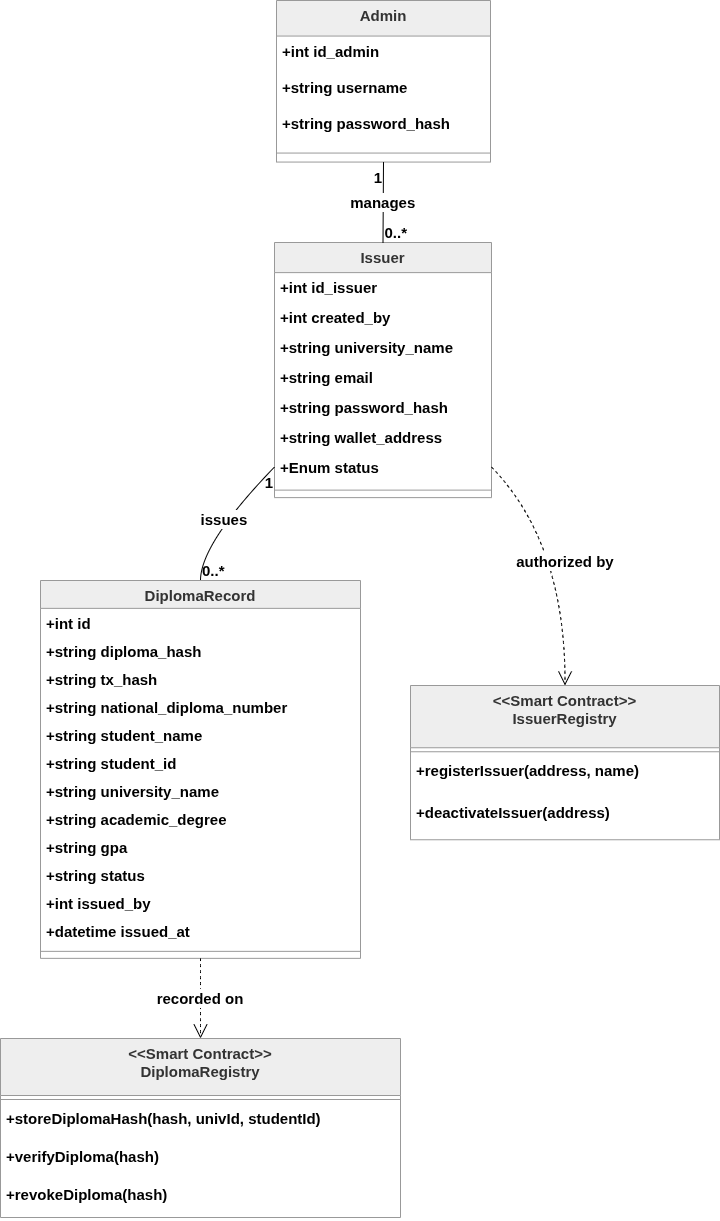

The diagram above was exported from draw.io. Its source (the exported page's mxGraphModel, read from the mxfile embedded in the PNG):
<mxGraphModel dx="1758" dy="1036" grid="0" gridSize="5" guides="1" tooltips="1" connect="1" arrows="1" fold="1" page="1" pageScale="1" pageWidth="827" pageHeight="1169" background="#ffffff" math="0" shadow="0">
  <root>
    <mxCell id="0" />
    <mxCell id="1" parent="0" />
    <mxCell id="DUrxkhg9QmRuqHpvBC1L-383" parent="1" style="swimlane;fontStyle=1;align=center;verticalAlign=top;childLayout=stackLayout;horizontal=1;startSize=35.55555555555556;horizontalStack=0;resizeParent=1;resizeParentMax=0;resizeLast=0;collapsible=0;marginBottom=0;fillColor=light-dark(#eeeeee,#1f2020);strokeColor=light-dark(#999999,#cccccc);fontColor=light-dark(#333333,#cccccc);fontSize=15;" value="Admin" vertex="1">
      <mxGeometry height="161.55555555555554" width="214" x="296" y="42" as="geometry" />
    </mxCell>
    <mxCell id="DUrxkhg9QmRuqHpvBC1L-384" parent="DUrxkhg9QmRuqHpvBC1L-383" style="text;strokeColor=none;fillColor=none;align=left;verticalAlign=top;spacingLeft=4;spacingRight=4;overflow=hidden;rotatable=0;points=[[0,0.5],[1,0.5]];portConstraint=eastwest;fontStyle=1;fontSize=15;" value="+int id_admin" vertex="1">
      <mxGeometry height="36" width="214" y="35.55555555555556" as="geometry" />
    </mxCell>
    <mxCell id="DUrxkhg9QmRuqHpvBC1L-385" parent="DUrxkhg9QmRuqHpvBC1L-383" style="text;strokeColor=none;fillColor=none;align=left;verticalAlign=top;spacingLeft=4;spacingRight=4;overflow=hidden;rotatable=0;points=[[0,0.5],[1,0.5]];portConstraint=eastwest;fontStyle=1;fontSize=15;" value="+string username" vertex="1">
      <mxGeometry height="36" width="214" y="71.55555555555556" as="geometry" />
    </mxCell>
    <mxCell id="DUrxkhg9QmRuqHpvBC1L-386" parent="DUrxkhg9QmRuqHpvBC1L-383" style="text;strokeColor=none;fillColor=none;align=left;verticalAlign=top;spacingLeft=4;spacingRight=4;overflow=hidden;rotatable=0;points=[[0,0.5],[1,0.5]];portConstraint=eastwest;fontStyle=1;fontSize=15;" value="+string password_hash" vertex="1">
      <mxGeometry height="36" width="214" y="107.55555555555556" as="geometry" />
    </mxCell>
    <mxCell id="DUrxkhg9QmRuqHpvBC1L-387" parent="DUrxkhg9QmRuqHpvBC1L-383" style="line;strokeWidth=1;fillColor=none;align=left;verticalAlign=middle;spacingTop=-1;spacingLeft=3;spacingRight=3;rotatable=0;labelPosition=right;points=[];portConstraint=eastwest;strokeColor=inherit;fontStyle=1;fontSize=15;" vertex="1">
      <mxGeometry height="18" width="214" y="143.55555555555554" as="geometry" />
    </mxCell>
    <mxCell id="DUrxkhg9QmRuqHpvBC1L-388" parent="1" style="swimlane;fontStyle=1;align=center;verticalAlign=top;childLayout=stackLayout;horizontal=1;startSize=30.11764705882353;horizontalStack=0;resizeParent=1;resizeParentMax=0;resizeLast=0;collapsible=0;marginBottom=0;fillColor=light-dark(#eeeeee,#1f2020);strokeColor=light-dark(#999999,#cccccc);fontColor=light-dark(#333333,#cccccc);fontSize=15;" value="Issuer" vertex="1">
      <mxGeometry height="255.11764705882354" width="217" x="294" y="284" as="geometry" />
    </mxCell>
    <mxCell id="DUrxkhg9QmRuqHpvBC1L-389" parent="DUrxkhg9QmRuqHpvBC1L-388" style="text;strokeColor=none;fillColor=none;align=left;verticalAlign=top;spacingLeft=4;spacingRight=4;overflow=hidden;rotatable=0;points=[[0,0.5],[1,0.5]];portConstraint=eastwest;fontStyle=1;fontSize=15;" value="+int id_issuer" vertex="1">
      <mxGeometry height="30" width="217" y="30.11764705882353" as="geometry" />
    </mxCell>
    <mxCell id="DUrxkhg9QmRuqHpvBC1L-390" parent="DUrxkhg9QmRuqHpvBC1L-388" style="text;strokeColor=none;fillColor=none;align=left;verticalAlign=top;spacingLeft=4;spacingRight=4;overflow=hidden;rotatable=0;points=[[0,0.5],[1,0.5]];portConstraint=eastwest;fontStyle=1;fontSize=15;" value="+int created_by" vertex="1">
      <mxGeometry height="30" width="217" y="60.11764705882353" as="geometry" />
    </mxCell>
    <mxCell id="DUrxkhg9QmRuqHpvBC1L-391" parent="DUrxkhg9QmRuqHpvBC1L-388" style="text;strokeColor=none;fillColor=none;align=left;verticalAlign=top;spacingLeft=4;spacingRight=4;overflow=hidden;rotatable=0;points=[[0,0.5],[1,0.5]];portConstraint=eastwest;fontStyle=1;fontSize=15;" value="+string university_name" vertex="1">
      <mxGeometry height="30" width="217" y="90.11764705882354" as="geometry" />
    </mxCell>
    <mxCell id="DUrxkhg9QmRuqHpvBC1L-392" parent="DUrxkhg9QmRuqHpvBC1L-388" style="text;strokeColor=none;fillColor=none;align=left;verticalAlign=top;spacingLeft=4;spacingRight=4;overflow=hidden;rotatable=0;points=[[0,0.5],[1,0.5]];portConstraint=eastwest;fontStyle=1;fontSize=15;" value="+string email" vertex="1">
      <mxGeometry height="30" width="217" y="120.11764705882354" as="geometry" />
    </mxCell>
    <mxCell id="DUrxkhg9QmRuqHpvBC1L-393" parent="DUrxkhg9QmRuqHpvBC1L-388" style="text;strokeColor=none;fillColor=none;align=left;verticalAlign=top;spacingLeft=4;spacingRight=4;overflow=hidden;rotatable=0;points=[[0,0.5],[1,0.5]];portConstraint=eastwest;fontStyle=1;fontSize=15;" value="+string password_hash" vertex="1">
      <mxGeometry height="30" width="217" y="150.11764705882354" as="geometry" />
    </mxCell>
    <mxCell id="DUrxkhg9QmRuqHpvBC1L-394" parent="DUrxkhg9QmRuqHpvBC1L-388" style="text;strokeColor=none;fillColor=none;align=left;verticalAlign=top;spacingLeft=4;spacingRight=4;overflow=hidden;rotatable=0;points=[[0,0.5],[1,0.5]];portConstraint=eastwest;fontStyle=1;fontSize=15;" value="+string wallet_address" vertex="1">
      <mxGeometry height="30" width="217" y="180.11764705882354" as="geometry" />
    </mxCell>
    <mxCell id="DUrxkhg9QmRuqHpvBC1L-395" parent="DUrxkhg9QmRuqHpvBC1L-388" style="text;strokeColor=none;fillColor=none;align=left;verticalAlign=top;spacingLeft=4;spacingRight=4;overflow=hidden;rotatable=0;points=[[0,0.5],[1,0.5]];portConstraint=eastwest;fontStyle=1;fontSize=15;" value="+Enum status" vertex="1">
      <mxGeometry height="30" width="217" y="210.11764705882354" as="geometry" />
    </mxCell>
    <mxCell id="DUrxkhg9QmRuqHpvBC1L-396" parent="DUrxkhg9QmRuqHpvBC1L-388" style="line;strokeWidth=1;fillColor=none;align=left;verticalAlign=middle;spacingTop=-1;spacingLeft=3;spacingRight=3;rotatable=0;labelPosition=right;points=[];portConstraint=eastwest;strokeColor=inherit;fontStyle=1;fontSize=15;" vertex="1">
      <mxGeometry height="15" width="217" y="240.11764705882354" as="geometry" />
    </mxCell>
    <mxCell id="DUrxkhg9QmRuqHpvBC1L-397" parent="1" style="swimlane;fontStyle=1;align=center;verticalAlign=top;childLayout=stackLayout;horizontal=1;startSize=27.85185185185185;horizontalStack=0;resizeParent=1;resizeParentMax=0;resizeLast=0;collapsible=0;marginBottom=0;fillColor=light-dark(#eeeeee,#1f2020);strokeColor=light-dark(#999999,#cccccc);fontColor=light-dark(#333333,#cccccc);fontSize=15;" value="DiplomaRecord" vertex="1">
      <mxGeometry height="377.85185185185185" width="320" x="60" y="622" as="geometry" />
    </mxCell>
    <mxCell id="DUrxkhg9QmRuqHpvBC1L-398" parent="DUrxkhg9QmRuqHpvBC1L-397" style="text;strokeColor=none;fillColor=none;align=left;verticalAlign=top;spacingLeft=4;spacingRight=4;overflow=hidden;rotatable=0;points=[[0,0.5],[1,0.5]];portConstraint=eastwest;fontStyle=1;fontSize=15;" value="+int id" vertex="1">
      <mxGeometry height="28" width="320" y="27.85185185185185" as="geometry" />
    </mxCell>
    <mxCell id="DUrxkhg9QmRuqHpvBC1L-399" parent="DUrxkhg9QmRuqHpvBC1L-397" style="text;strokeColor=none;fillColor=none;align=left;verticalAlign=top;spacingLeft=4;spacingRight=4;overflow=hidden;rotatable=0;points=[[0,0.5],[1,0.5]];portConstraint=eastwest;fontStyle=1;fontSize=15;" value="+string diploma_hash" vertex="1">
      <mxGeometry height="28" width="320" y="55.85185185185185" as="geometry" />
    </mxCell>
    <mxCell id="DUrxkhg9QmRuqHpvBC1L-400" parent="DUrxkhg9QmRuqHpvBC1L-397" style="text;strokeColor=none;fillColor=none;align=left;verticalAlign=top;spacingLeft=4;spacingRight=4;overflow=hidden;rotatable=0;points=[[0,0.5],[1,0.5]];portConstraint=eastwest;fontStyle=1;fontSize=15;" value="+string tx_hash" vertex="1">
      <mxGeometry height="28" width="320" y="83.85185185185185" as="geometry" />
    </mxCell>
    <mxCell id="DUrxkhg9QmRuqHpvBC1L-401" parent="DUrxkhg9QmRuqHpvBC1L-397" style="text;strokeColor=none;fillColor=none;align=left;verticalAlign=top;spacingLeft=4;spacingRight=4;overflow=hidden;rotatable=0;points=[[0,0.5],[1,0.5]];portConstraint=eastwest;fontStyle=1;fontSize=15;" value="+string national_diploma_number" vertex="1">
      <mxGeometry height="28" width="320" y="111.85185185185185" as="geometry" />
    </mxCell>
    <mxCell id="DUrxkhg9QmRuqHpvBC1L-402" parent="DUrxkhg9QmRuqHpvBC1L-397" style="text;strokeColor=none;fillColor=none;align=left;verticalAlign=top;spacingLeft=4;spacingRight=4;overflow=hidden;rotatable=0;points=[[0,0.5],[1,0.5]];portConstraint=eastwest;fontStyle=1;fontSize=15;" value="+string student_name" vertex="1">
      <mxGeometry height="28" width="320" y="139.85185185185185" as="geometry" />
    </mxCell>
    <mxCell id="DUrxkhg9QmRuqHpvBC1L-403" parent="DUrxkhg9QmRuqHpvBC1L-397" style="text;strokeColor=none;fillColor=none;align=left;verticalAlign=top;spacingLeft=4;spacingRight=4;overflow=hidden;rotatable=0;points=[[0,0.5],[1,0.5]];portConstraint=eastwest;fontStyle=1;fontSize=15;" value="+string student_id" vertex="1">
      <mxGeometry height="28" width="320" y="167.85185185185185" as="geometry" />
    </mxCell>
    <mxCell id="DUrxkhg9QmRuqHpvBC1L-404" parent="DUrxkhg9QmRuqHpvBC1L-397" style="text;strokeColor=none;fillColor=none;align=left;verticalAlign=top;spacingLeft=4;spacingRight=4;overflow=hidden;rotatable=0;points=[[0,0.5],[1,0.5]];portConstraint=eastwest;fontStyle=1;fontSize=15;" value="+string university_name" vertex="1">
      <mxGeometry height="28" width="320" y="195.85185185185185" as="geometry" />
    </mxCell>
    <mxCell id="DUrxkhg9QmRuqHpvBC1L-405" parent="DUrxkhg9QmRuqHpvBC1L-397" style="text;strokeColor=none;fillColor=none;align=left;verticalAlign=top;spacingLeft=4;spacingRight=4;overflow=hidden;rotatable=0;points=[[0,0.5],[1,0.5]];portConstraint=eastwest;fontStyle=1;fontSize=15;" value="+string academic_degree" vertex="1">
      <mxGeometry height="28" width="320" y="223.85185185185185" as="geometry" />
    </mxCell>
    <mxCell id="DUrxkhg9QmRuqHpvBC1L-406" parent="DUrxkhg9QmRuqHpvBC1L-397" style="text;strokeColor=none;fillColor=none;align=left;verticalAlign=top;spacingLeft=4;spacingRight=4;overflow=hidden;rotatable=0;points=[[0,0.5],[1,0.5]];portConstraint=eastwest;fontStyle=1;fontSize=15;" value="+string gpa" vertex="1">
      <mxGeometry height="28" width="320" y="251.85185185185185" as="geometry" />
    </mxCell>
    <mxCell id="DUrxkhg9QmRuqHpvBC1L-407" parent="DUrxkhg9QmRuqHpvBC1L-397" style="text;strokeColor=none;fillColor=none;align=left;verticalAlign=top;spacingLeft=4;spacingRight=4;overflow=hidden;rotatable=0;points=[[0,0.5],[1,0.5]];portConstraint=eastwest;fontStyle=1;fontSize=15;" value="+string status" vertex="1">
      <mxGeometry height="28" width="320" y="279.85185185185185" as="geometry" />
    </mxCell>
    <mxCell id="DUrxkhg9QmRuqHpvBC1L-408" parent="DUrxkhg9QmRuqHpvBC1L-397" style="text;strokeColor=none;fillColor=none;align=left;verticalAlign=top;spacingLeft=4;spacingRight=4;overflow=hidden;rotatable=0;points=[[0,0.5],[1,0.5]];portConstraint=eastwest;fontStyle=1;fontSize=15;" value="+int issued_by" vertex="1">
      <mxGeometry height="28" width="320" y="307.85185185185185" as="geometry" />
    </mxCell>
    <mxCell id="DUrxkhg9QmRuqHpvBC1L-409" parent="DUrxkhg9QmRuqHpvBC1L-397" style="text;strokeColor=none;fillColor=none;align=left;verticalAlign=top;spacingLeft=4;spacingRight=4;overflow=hidden;rotatable=0;points=[[0,0.5],[1,0.5]];portConstraint=eastwest;fontStyle=1;fontSize=15;" value="+datetime issued_at" vertex="1">
      <mxGeometry height="28" width="320" y="335.85185185185185" as="geometry" />
    </mxCell>
    <mxCell id="DUrxkhg9QmRuqHpvBC1L-410" parent="DUrxkhg9QmRuqHpvBC1L-397" style="line;strokeWidth=1;fillColor=none;align=left;verticalAlign=middle;spacingTop=-1;spacingLeft=3;spacingRight=3;rotatable=0;labelPosition=right;points=[];portConstraint=eastwest;strokeColor=inherit;fontStyle=1;fontSize=15;" vertex="1">
      <mxGeometry height="14" width="320" y="363.85185185185185" as="geometry" />
    </mxCell>
    <mxCell id="DUrxkhg9QmRuqHpvBC1L-411" parent="1" style="swimlane;fontStyle=1;align=center;verticalAlign=top;childLayout=stackLayout;horizontal=1;startSize=57;horizontalStack=0;resizeParent=1;resizeParentMax=0;resizeLast=0;collapsible=0;marginBottom=0;fillColor=light-dark(#eeeeee,#1f2020);strokeColor=light-dark(#999999,#cccccc);fontColor=light-dark(#333333,#cccccc);fontSize=15;" value="&lt;&lt;Smart Contract&gt;&gt;&#10;DiplomaRegistry" vertex="1">
      <mxGeometry height="179" width="400" x="20" y="1080" as="geometry" />
    </mxCell>
    <mxCell id="DUrxkhg9QmRuqHpvBC1L-412" parent="DUrxkhg9QmRuqHpvBC1L-411" style="line;strokeWidth=1;fillColor=none;align=left;verticalAlign=middle;spacingTop=-1;spacingLeft=3;spacingRight=3;rotatable=0;labelPosition=right;points=[];portConstraint=eastwest;strokeColor=inherit;fontStyle=1;fontSize=15;" vertex="1">
      <mxGeometry height="8" width="400" y="57" as="geometry" />
    </mxCell>
    <mxCell id="DUrxkhg9QmRuqHpvBC1L-413" parent="DUrxkhg9QmRuqHpvBC1L-411" style="text;strokeColor=none;fillColor=none;align=left;verticalAlign=top;spacingLeft=4;spacingRight=4;overflow=hidden;rotatable=0;points=[[0,0.5],[1,0.5]];portConstraint=eastwest;fontStyle=1;fontSize=15;" value="+storeDiplomaHash(hash, univId, studentId)" vertex="1">
      <mxGeometry height="38" width="400" y="65" as="geometry" />
    </mxCell>
    <mxCell id="DUrxkhg9QmRuqHpvBC1L-414" parent="DUrxkhg9QmRuqHpvBC1L-411" style="text;strokeColor=none;fillColor=none;align=left;verticalAlign=top;spacingLeft=4;spacingRight=4;overflow=hidden;rotatable=0;points=[[0,0.5],[1,0.5]];portConstraint=eastwest;fontStyle=1;fontSize=15;" value="+verifyDiploma(hash)" vertex="1">
      <mxGeometry height="38" width="400" y="103" as="geometry" />
    </mxCell>
    <mxCell id="DUrxkhg9QmRuqHpvBC1L-415" parent="DUrxkhg9QmRuqHpvBC1L-411" style="text;strokeColor=none;fillColor=none;align=left;verticalAlign=top;spacingLeft=4;spacingRight=4;overflow=hidden;rotatable=0;points=[[0,0.5],[1,0.5]];portConstraint=eastwest;fontStyle=1;fontSize=15;" value="+revokeDiploma(hash)" vertex="1">
      <mxGeometry height="38" width="400" y="141" as="geometry" />
    </mxCell>
    <mxCell id="DUrxkhg9QmRuqHpvBC1L-416" parent="1" style="swimlane;fontStyle=1;align=center;verticalAlign=top;childLayout=stackLayout;horizontal=1;startSize=62.25;horizontalStack=0;resizeParent=1;resizeParentMax=0;resizeLast=0;collapsible=0;marginBottom=0;fillColor=light-dark(#eeeeee,#1f2020);strokeColor=light-dark(#999999,#cccccc);fontColor=light-dark(#333333,#cccccc);fontSize=15;" value="&lt;&lt;Smart Contract&gt;&gt;&#10;IssuerRegistry" vertex="1">
      <mxGeometry height="154.25" width="309" x="430" y="727" as="geometry" />
    </mxCell>
    <mxCell id="DUrxkhg9QmRuqHpvBC1L-417" parent="DUrxkhg9QmRuqHpvBC1L-416" style="line;strokeWidth=1;fillColor=none;align=left;verticalAlign=middle;spacingTop=-1;spacingLeft=3;spacingRight=3;rotatable=0;labelPosition=right;points=[];portConstraint=eastwest;strokeColor=inherit;fontStyle=1;fontSize=15;" vertex="1">
      <mxGeometry height="8" width="309" y="62.25" as="geometry" />
    </mxCell>
    <mxCell id="DUrxkhg9QmRuqHpvBC1L-418" parent="DUrxkhg9QmRuqHpvBC1L-416" style="text;strokeColor=none;fillColor=none;align=left;verticalAlign=top;spacingLeft=4;spacingRight=4;overflow=hidden;rotatable=0;points=[[0,0.5],[1,0.5]];portConstraint=eastwest;fontStyle=1;fontSize=15;" value="+registerIssuer(address, name)" vertex="1">
      <mxGeometry height="42" width="309" y="70.25" as="geometry" />
    </mxCell>
    <mxCell id="DUrxkhg9QmRuqHpvBC1L-419" parent="DUrxkhg9QmRuqHpvBC1L-416" style="text;strokeColor=none;fillColor=none;align=left;verticalAlign=top;spacingLeft=4;spacingRight=4;overflow=hidden;rotatable=0;points=[[0,0.5],[1,0.5]];portConstraint=eastwest;fontStyle=1;fontSize=15;" value="+deactivateIssuer(address)" vertex="1">
      <mxGeometry height="42" width="309" y="112.25" as="geometry" />
    </mxCell>
    <mxCell id="DUrxkhg9QmRuqHpvBC1L-420" edge="1" parent="1" source="DUrxkhg9QmRuqHpvBC1L-383" style="curved=1;startArrow=none;endArrow=none;exitX=0.5;exitY=1;entryX=0.5;entryY=0;rounded=0;fontStyle=1;fontSize=15;" target="DUrxkhg9QmRuqHpvBC1L-388" value="manages">
      <mxGeometry relative="1" as="geometry">
        <Array as="points" />
      </mxGeometry>
    </mxCell>
    <mxCell id="DUrxkhg9QmRuqHpvBC1L-421" parent="DUrxkhg9QmRuqHpvBC1L-420" style="edgeLabel;resizable=0;labelBackgroundColor=none;fontSize=15;align=right;verticalAlign=top;fontStyle=1" value="1" vertex="1">
      <mxGeometry relative="1" x="-1" as="geometry" />
    </mxCell>
    <mxCell id="DUrxkhg9QmRuqHpvBC1L-422" parent="DUrxkhg9QmRuqHpvBC1L-420" style="edgeLabel;resizable=0;labelBackgroundColor=none;fontSize=15;align=left;verticalAlign=bottom;fontStyle=1" value="0..*" vertex="1">
      <mxGeometry relative="1" x="1" as="geometry" />
    </mxCell>
    <mxCell id="DUrxkhg9QmRuqHpvBC1L-423" edge="1" parent="1" source="DUrxkhg9QmRuqHpvBC1L-388" style="curved=1;startArrow=none;endArrow=none;exitX=0;exitY=0.88;entryX=0.5;entryY=0;rounded=0;fontStyle=1;fontSize=15;" target="DUrxkhg9QmRuqHpvBC1L-397" value="issues">
      <mxGeometry relative="1" as="geometry">
        <Array as="points">
          <mxPoint x="220" y="585" />
        </Array>
      </mxGeometry>
    </mxCell>
    <mxCell id="DUrxkhg9QmRuqHpvBC1L-424" parent="DUrxkhg9QmRuqHpvBC1L-423" style="edgeLabel;resizable=0;labelBackgroundColor=none;fontSize=15;align=right;verticalAlign=top;fontStyle=1" value="1" vertex="1">
      <mxGeometry relative="1" x="-1" as="geometry" />
    </mxCell>
    <mxCell id="DUrxkhg9QmRuqHpvBC1L-425" parent="DUrxkhg9QmRuqHpvBC1L-423" style="edgeLabel;resizable=0;labelBackgroundColor=none;fontSize=15;align=left;verticalAlign=bottom;fontStyle=1" value="0..*" vertex="1">
      <mxGeometry relative="1" x="1" as="geometry" />
    </mxCell>
    <mxCell id="DUrxkhg9QmRuqHpvBC1L-426" edge="1" parent="1" source="DUrxkhg9QmRuqHpvBC1L-397" style="curved=1;dashed=1;startArrow=none;endArrow=open;endSize=12;exitX=0.5;exitY=1;entryX=0.5;entryY=0;rounded=0;fontStyle=1;fontSize=15;" target="DUrxkhg9QmRuqHpvBC1L-411" value="recorded on">
      <mxGeometry relative="1" as="geometry">
        <Array as="points" />
      </mxGeometry>
    </mxCell>
    <mxCell id="DUrxkhg9QmRuqHpvBC1L-427" edge="1" parent="1" source="DUrxkhg9QmRuqHpvBC1L-388" style="curved=1;dashed=1;startArrow=none;endArrow=open;endSize=12;exitX=1;exitY=0.88;entryX=0.5;entryY=0;rounded=0;fontStyle=1;fontSize=15;" target="DUrxkhg9QmRuqHpvBC1L-416" value="authorized by">
      <mxGeometry relative="1" as="geometry">
        <Array as="points">
          <mxPoint x="585" y="585" />
        </Array>
      </mxGeometry>
    </mxCell>
  </root>
</mxGraphModel>